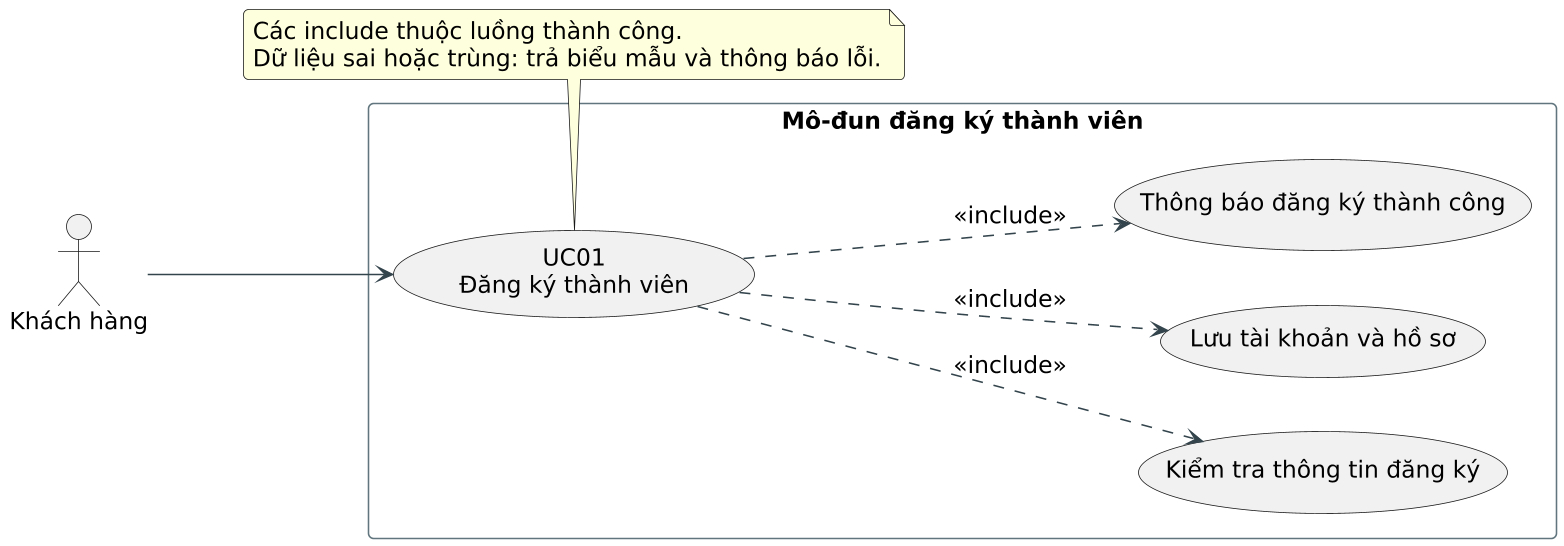

The diagram above was rendered by PlantUML. Its source (embedded in the PNG):
@startuml 01a-registration-use-case
skinparam defaultFontName DejaVu Sans
skinparam defaultFontSize 15
skinparam shadowing false
skinparam backgroundColor white
skinparam ArrowColor #33444C
skinparam classBackgroundColor #F8FBFB
skinparam classBorderColor #335D64
skinparam packageBorderColor #60757D
skinparam roundcorner 6
skinparam dpi 150
skinparam maxMessageSize 180
hide empty members
left to right direction
actor "Khách hàng" as C
rectangle "Mô-đun đăng ký thành viên" {
 usecase "UC01\nĐăng ký thành viên" as R
 usecase "Kiểm tra thông tin đăng ký" as V
 usecase "Lưu tài khoản và hồ sơ" as S
 usecase "Thông báo đăng ký thành công" as N
}
C --> R
R ..> V : <<include>>
R ..> S : <<include>>
R ..> N : <<include>>
note bottom of R
Các include thuộc luồng thành công.
Dữ liệu sai hoặc trùng: trả biểu mẫu và thông báo lỗi.
end note
@enduml